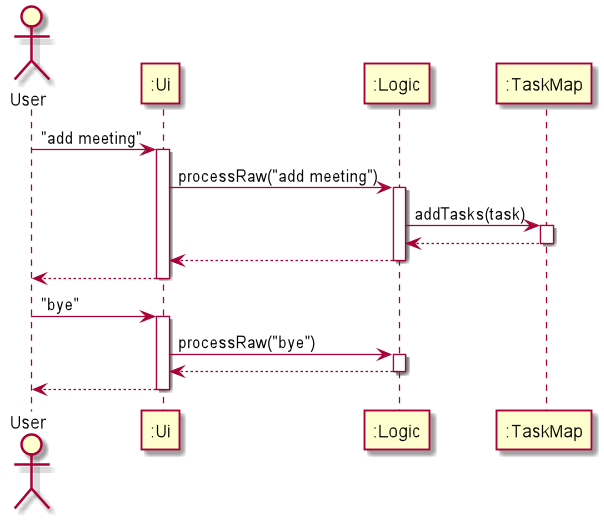

The diagram above was rendered by PlantUML. Its source (embedded in the PNG):
@startuml

actor User
participant ":Ui" as Ui
participant ":Logic" as Logic
participant ":TaskMap" as TaskMap


User -> Ui: "add meeting"
activate Ui

Ui -> Logic: processRaw("add meeting")
activate Logic

Logic -> TaskMap: addTasks(task)
activate TaskMap

TaskMap --> Logic
deactivate TaskMap

Logic --> Ui
deactivate Logic

Ui --> User
deactivate Ui

User -> Ui: "bye"
activate Ui

Ui -> Logic: processRaw("bye")
activate Logic

Logic --> Ui
deactivate Logic

Ui --> User
deactivate Ui


@enduml